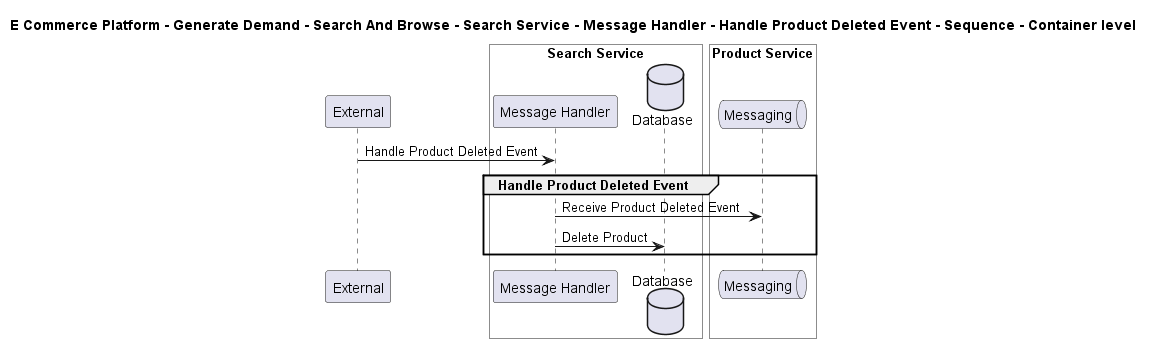

The diagram above was rendered by PlantUML. Its source (embedded in the PNG):
@startuml

title E Commerce Platform - Generate Demand - Search And Browse - Search Service - Message Handler - Handle Product Deleted Event - Sequence - Container level

participant "External" as C4InterFlow.SoftwareSystems.ExternalSystem

box "Search Service" #White
    participant "Message Handler" as ECommercePlatform.GenerateDemand.SearchAndBrowse.SoftwareSystems.SearchService.Containers.MessageHandler
    database "Database" as ECommercePlatform.GenerateDemand.SearchAndBrowse.SoftwareSystems.SearchService.Containers.Database
end box


box "Product Service" #White
    queue "Messaging" as ECommercePlatform.CreateProduct.ProductInformationManagement.SoftwareSystems.ProductService.Containers.Messaging
end box


C4InterFlow.SoftwareSystems.ExternalSystem -> ECommercePlatform.GenerateDemand.SearchAndBrowse.SoftwareSystems.SearchService.Containers.MessageHandler : Handle Product Deleted Event
group Handle Product Deleted Event
ECommercePlatform.GenerateDemand.SearchAndBrowse.SoftwareSystems.SearchService.Containers.MessageHandler -> ECommercePlatform.CreateProduct.ProductInformationManagement.SoftwareSystems.ProductService.Containers.Messaging : Receive Product Deleted Event
ECommercePlatform.GenerateDemand.SearchAndBrowse.SoftwareSystems.SearchService.Containers.MessageHandler -> ECommercePlatform.GenerateDemand.SearchAndBrowse.SoftwareSystems.SearchService.Containers.Database : Delete Product
end


@enduml